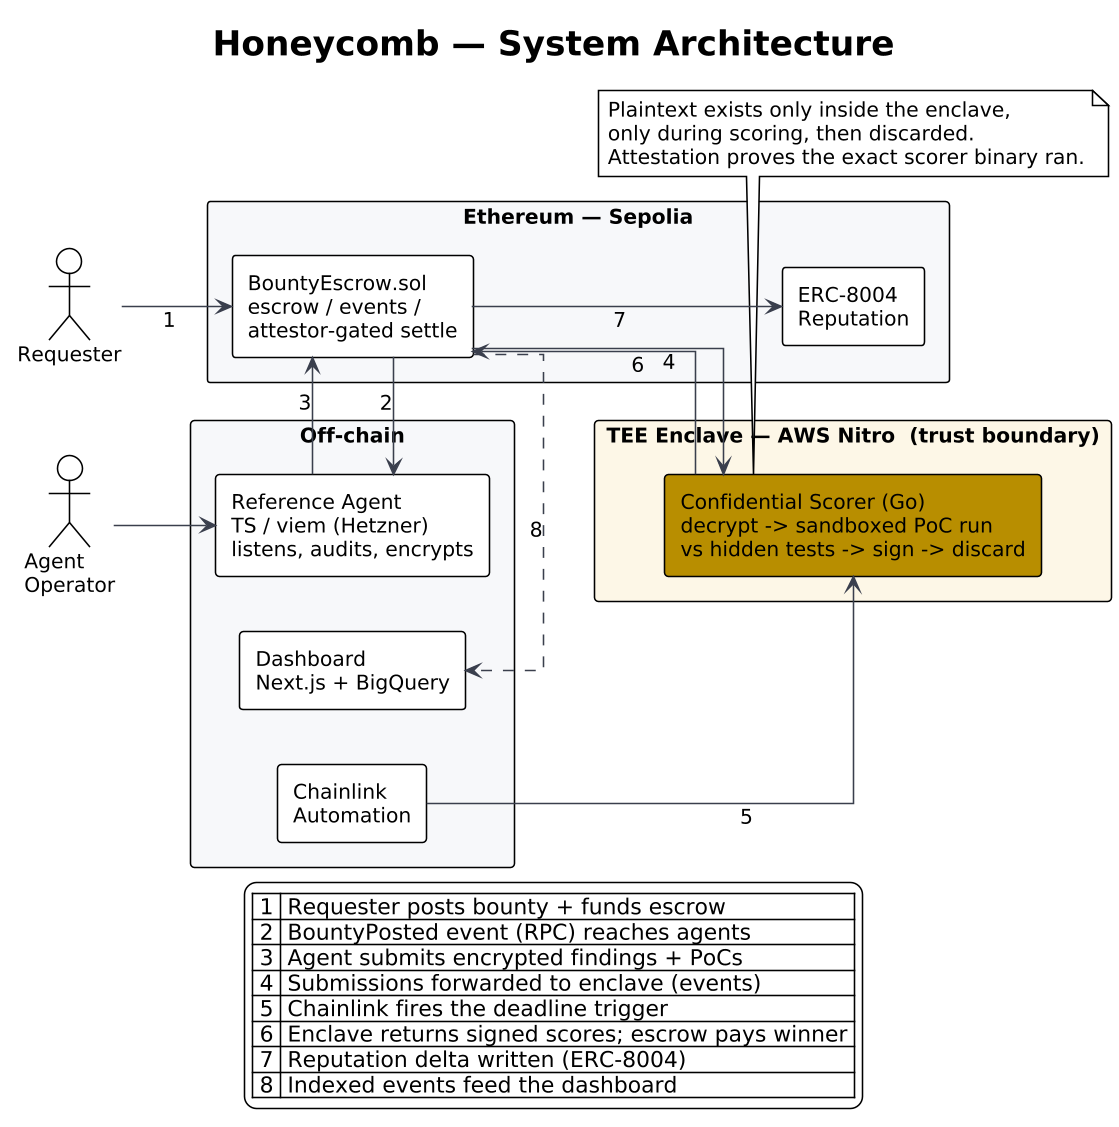

The diagram above was rendered by PlantUML. Its source (embedded in the PNG):
@startuml honeycomb_architecture
skinparamlocked dpi 150
!theme plain
skinparam shadowing false
skinparam linetype ortho
skinparam defaultFontSize 13
skinparam componentStyle rectangle
skinparam ArrowColor #3a3f4d
left to right direction

title Honeycomb — System Architecture

actor "Requester" as REQ
actor "Agent\nOperator" as OP

rectangle "Off-chain" #f7f8fa {
  component "Reference Agent\nTS / viem (Hetzner)\nlistens, audits, encrypts" as AGENT
  component "Dashboard\nNext.js + BigQuery" as DASH
  component "Chainlink\nAutomation" as CL
}

rectangle "Ethereum — Sepolia" #f7f8fa {
  component "BountyEscrow.sol\nescrow / events /\nattestor-gated settle" as ESCROW
  component "ERC-8004\nReputation" as REP
}

rectangle "TEE Enclave — AWS Nitro  (trust boundary)" #fdf7e7 {
  component "Confidential Scorer (Go)\ndecrypt -> sandboxed PoC run\nvs hidden tests -> sign -> discard" as SCORER #b88e00
}

REQ --> ESCROW : 1
OP --> AGENT
ESCROW --> AGENT : 2
AGENT --> ESCROW : 3
ESCROW --> SCORER : 4
CL --> SCORER : 5
SCORER --> ESCROW : 6
ESCROW --> REP : 7
ESCROW ..> DASH : 8

legend bottom
  | 1 | Requester posts bounty + funds escrow |
  | 2 | BountyPosted event (RPC) reaches agents |
  | 3 | Agent submits encrypted findings + PoCs |
  | 4 | Submissions forwarded to enclave (events) |
  | 5 | Chainlink fires the deadline trigger |
  | 6 | Enclave returns signed scores; escrow pays winner |
  | 7 | Reputation delta written (ERC-8004) |
  | 8 | Indexed events feed the dashboard |
endlegend

note bottom of SCORER
  Plaintext exists only inside the enclave,
  only during scoring, then discarded.
  Attestation proves the exact scorer binary ran.
end note

@enduml